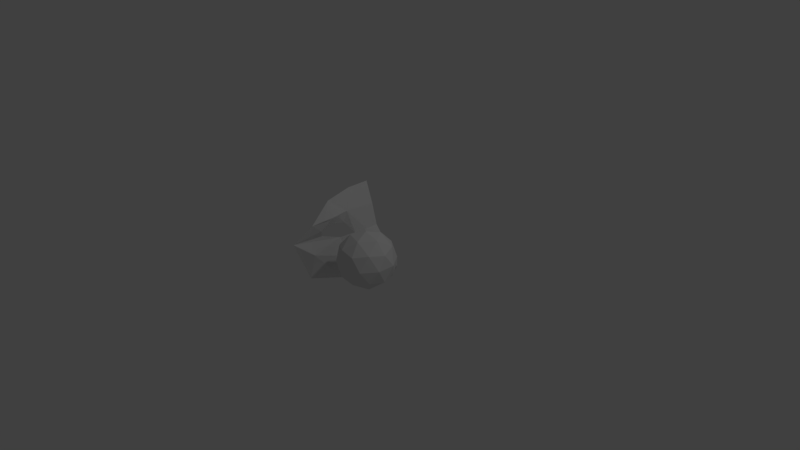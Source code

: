 # Source: frog.blend  (saved by Blender 2.77.0; exported with 4.5.12 LTS)
import bpy
from mathutils import Matrix  # noqa: F401  (used for matrix-valued properties, if any)

bpy.ops.wm.read_factory_settings(use_empty=True)
scene = bpy.context.scene
scene.name = 'Scene'

# ---- collections
col_collection_1 = bpy.data.collections.new('Collection 1'); scene.collection.children.link(col_collection_1)

# ---- world
world_world = bpy.data.worlds.new('World'); scene.world = world_world
world_world.color = (0.05088, 0.05088, 0.05088)
world_world.use_sun_shadow = False
world_world.sun_shadow_jitter_overblur = 0.0
world_world.cycles.sampling_method = 'MANUAL'

# ---- cameras
cam_camera = bpy.data.cameras.new('Camera')
cam_camera.clip_end = 100.0
cam_camera.lens = 35.0
cam_camera.sensor_width = 32.0
cam_camera.sensor_height = 18.0
cam_camera.ortho_scale = 7.314
cam_camera.dof.focus_distance = 0.0
cam_camera.dof.aperture_fstop = 128.0

# ---- lights
light_lamp = bpy.data.lights.new('Lamp', 'POINT')
light_lamp.transmission_factor = 0.0
light_lamp.cutoff_distance = 30.0
light_lamp.energy = 100.0
light_lamp.shadow_buffer_clip_start = 1.001
light_lamp.shadow_soft_size = 0.1
light_lamp.shadow_maximum_resolution = 0.006
light_lamp.use_absolute_resolution = True

# ---- meshes
me_icosphere = bpy.data.meshes.new('Icosphere')
me_icosphere.from_pydata([(0.0, 0.0, -0.36), (0.2605, -0.1893, -0.161), (-0.0995, -0.3062, -0.161), (-0.322, 0.0, -0.161), (-0.0995, 0.3062, -0.161), (0.2605, 0.1893, -0.161), (0.0995, -0.3062, 0.161), (-0.2605, -0.1893, 0.161), (-0.2605, 0.1893, 0.161), (0.0995, 0.3062, 0.161), (0.322, 0.0, 0.161), (0.0, 0.0, 0.36), (-0.05848, -0.18, -0.3062), (0.1531, -0.1112, -0.3062), (0.09463, -0.2912, -0.1893), (0.3062, 0.0, -0.1893), (0.1531, 0.1112, -0.3062), (-0.1893, 0.0, -0.3062), (-0.2477, -0.18, -0.1893), (-0.05848, 0.18, -0.3062), (-0.2477, 0.18, -0.1893), (0.09463, 0.2912, -0.1893), (0.3424, -0.1112, 0.0), (0.3424, 0.1112, 0.0), (0.0, -0.36, 0.0), (0.2116, -0.2912, 0.0), (-0.2116, -0.2912, 0.0), (-0.2116, 0.2912, 0.0), (-0.3424, 0.1112, 0.0), (0.2116, 0.2912, 0.0), (0.0, 0.36, 0.0), (0.2477, -0.18, 0.1893), (-0.09463, -0.2912, 0.1893), (-0.3062, 0.0, 0.1893), (-0.09463, 0.2912, 0.1893), (0.2477, 0.18, 0.1893), (0.05848, -0.18, 0.3062), (0.1893, 0.0, 0.3062), (-0.1531, -0.1112, 0.3062), (-0.1531, 0.1112, 0.3062), (0.05848, 0.18, 0.3062), (-0.7258, 0.03433, 0.5001), (-0.562, 0.06943, -0.5064), (-0.7258, 0.6562, 0.5729), (-0.6958, -0.3084, -0.4271), (-0.7258, 0.361, 0.5729), (-0.2819, 0.6562, -0.6054), (-0.5398, 0.1835, -0.2406), (-0.6277, 0.24, 0.329), (-0.6662, -0.267, 0.2791), (-0.628, -0.2795, -0.09405), (-0.186, 0.6562, -0.2838), (-0.6277, 0.6562, 0.2955), (-0.5759, 0.3146, 0.02745), (-0.7604, -0.4868, 0.07262), (-0.5555, 0.6562, 0.02745), (-0.2819, 0.3887, -0.6054), (-0.186, 0.6562, -0.423), (-0.186, 0.4854, -0.2838), (-0.4726, 0.6562, -0.07183), (-0.5555, 0.4854, 0.02745), (-0.4726, 0.4854, -0.07183), (-0.6277, -0.01353, 0.2873), (-0.694, -0.1016, 0.0812), (-0.6608, -0.1358, 0.1687), (-0.6277, 0.1132, 0.2914), (-0.6442, 0.2016, 0.1821), (-0.6509, 0.06652, 0.2071), (-0.6179, 0.03703, 0.3142), (-0.6557, -0.03082, 0.2074), (-0.6277, -0.1093, 0.3067), (-0.6371, 0.1291, 0.00425)], [], [(0, 13, 12), (1, 13, 15), (0, 12, 17), (0, 17, 19), (0, 19, 16), (1, 15, 22), (2, 14, 24), (4, 20, 27), (5, 21, 29), (1, 22, 25), (2, 24, 26), (4, 27, 30), (5, 29, 23), (6, 31, 36), (7, 32, 38), (8, 33, 39), (9, 34, 40), (10, 35, 37), (37, 40, 11), (37, 35, 40), (35, 9, 40), (40, 39, 11), (40, 34, 39), (34, 8, 39), (39, 38, 11), (39, 33, 38), (33, 7, 38), (38, 36, 11), (38, 32, 36), (32, 6, 36), (36, 37, 11), (36, 31, 37), (31, 10, 37), (23, 35, 10), (23, 29, 35), (29, 9, 35), (30, 34, 9), (30, 27, 34), (27, 8, 34), (28, 33, 8), (26, 32, 7), (26, 24, 32), (24, 6, 32), (25, 31, 6), (25, 22, 31), (22, 10, 31), (29, 30, 9), (29, 21, 30), (21, 4, 30), (27, 28, 8), (27, 20, 28), (20, 3, 28), (18, 2, 26), (24, 25, 6), (24, 14, 25), (14, 1, 25), (22, 23, 10), (22, 15, 23), (15, 5, 23), (16, 21, 5), (16, 19, 21), (19, 4, 21), (19, 20, 4), (19, 17, 20), (17, 3, 20), (17, 18, 3), (17, 12, 18), (12, 2, 18), (15, 16, 5), (15, 13, 16), (13, 0, 16), (12, 14, 2), (12, 13, 14), (13, 1, 14), (50, 42, 47), (48, 45, 41), (54, 50, 71, 63), (45, 48, 52, 43), (61, 58, 51, 59), (53, 60, 48), (69, 62, 64), (50, 44, 42), (54, 44, 50), (53, 47, 58, 61), (61, 60, 53), (58, 56, 57), (51, 58, 57), (47, 42, 56, 58), (57, 56, 46), (64, 49, 54), (63, 64, 54), (67, 68, 69), (66, 53, 48), (48, 65, 66), (62, 49, 64), (65, 68, 67), (69, 68, 62), (41, 49, 70), (48, 41, 68), (41, 70, 68), (65, 67, 66), (71, 50, 47, 53), (62, 70, 49), (70, 62, 68), (48, 68, 65), (61, 55, 60), (60, 52, 48), (60, 55, 52), (61, 59, 55)])
me_icosphere.use_remesh_preserve_volume = False
me_icosphere.use_remesh_preserve_attributes = False
me_icosphere.use_mirror_vertex_groups = False
me_icosphere.update()

# ---- objects
ob_icosphere = bpy.data.objects.new('Icosphere', me_icosphere)
ob_lamp = bpy.data.objects.new('Lamp', light_lamp)
ob_camera = bpy.data.objects.new('Camera', cam_camera)

# ---- transforms, parenting, visibility, modifiers, constraints
ob_icosphere.location = (0.6277, -0.6562, 0.4271)
ob_icosphere.lineart.crease_threshold = 0.0
ob_lamp.location = (4.076, 1.005, 5.904)
ob_lamp.rotation_euler = (0.6503, 0.05522, 1.866)
ob_lamp.lock_rotations_4d = False
ob_lamp.empty_display_type = 'ARROWS'
ob_lamp.color = (0.0, 0.0, 0.0, 0.0)
ob_lamp.lineart.crease_threshold = 0.0
ob_camera.location = (7.481, -6.508, 5.344)
ob_camera.rotation_euler = (1.109, 0.01082, 0.8149)
ob_camera.lock_rotations_4d = False
ob_camera.empty_display_type = 'ARROWS'
ob_camera.color = (0.0, 0.0, 0.0, 0.0)
ob_camera.display_type = 'WIRE'
ob_camera.lineart.crease_threshold = 0.0

# ---- collection membership
col_collection_1.objects.link(ob_icosphere)
col_collection_1.objects.link(ob_lamp)
col_collection_1.objects.link(ob_camera)

# ---- scene / render settings (as saved in the file)
scene.camera = ob_camera
scene.frame_start = 1; scene.frame_end = 250; scene.frame_set(1)
scene.render.engine = 'BLENDER_EEVEE_NEXT'
scene.render.resolution_percentage = 50
scene.render.dither_intensity = 0.0
scene.cycles.use_denoising = False
scene.cycles.samples = 128
scene.cycles.sampling_pattern = 'TABULATED_SOBOL'
scene.cycles.light_sampling_threshold = 0.0
scene.cycles.use_adaptive_sampling = False
scene.cycles.use_light_tree = False
scene.cycles.blur_glossy = 0.0
scene.cycles.sample_clamp_indirect = 0.0
scene.view_settings.view_transform = 'Standard'
bpy.context.view_layer.update()
